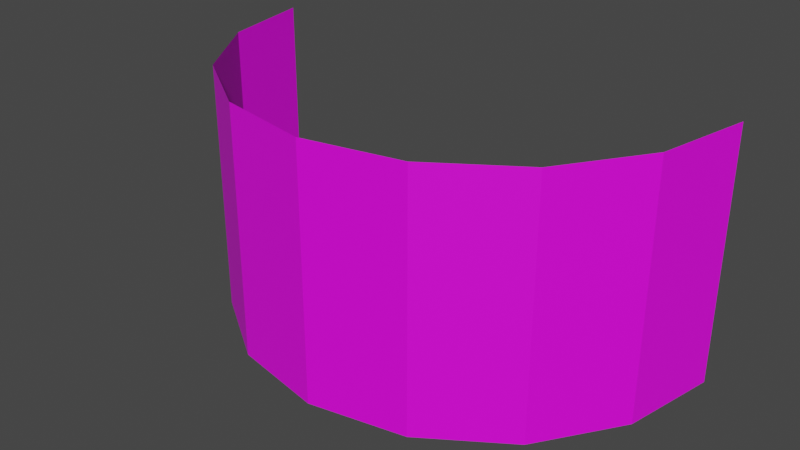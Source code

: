 # Source: model.blend  (saved by Blender 3.3.6; exported with 4.5.12 LTS)
import bpy
from mathutils import Matrix  # noqa: F401  (used for matrix-valued properties, if any)

bpy.ops.wm.read_factory_settings(use_empty=True)
scene = bpy.context.scene
scene.name = 'Scene'

# ---- images (referenced by path relative to the original .blend; pixels are not part of the script)
import os
ASSET_DIR = os.environ.get("B2B_ASSET_DIR", "")  # directory of the original .blend (textures are referenced by path, not embedded)
HERE = os.path.dirname(os.path.abspath(__file__))  # packed textures are extracted next to this script under _unpacked/

def load_image(name, relpath, width, height, colorspace="sRGB"):
    """Load a texture the original file referenced (path relative to the .blend, or extracted next to this script)."""
    p = next((c for c in (os.path.join(HERE, relpath), os.path.join(ASSET_DIR, relpath)) if relpath and os.path.exists(c)), "")
    if p:
        img = bpy.data.images.load(p, check_existing=True)
        img.name = name
    else:  # same state as the original file: an image datablock whose file is absent (Cycles renders it pink)
        img = bpy.data.images.new(name, width, height)
        img.source = "FILE"
        img.filepath = "//" + (relpath or name)
    img.colorspace_settings.name = colorspace
    return img
img_texture_png = load_image('texture.png', 'texture.png', 1024, 1024, 'sRGB')

# ---- materials (node trees are filled in below, after node groups)
mat_material_003 = bpy.data.materials.new('Material.003')
mat_material_003.use_transparent_shadow = False

# ---- material node trees
mat_material_003.use_nodes = True; mat_material_003.node_tree.nodes.clear()
_N = mat_material_003.node_tree.nodes; _L = mat_material_003.node_tree.links
n0 = _N.new('ShaderNodeBsdfPrincipled'); n0.name = 'Principled BSDF'; n0.location = (10, 300)
n0.distribution = 'GGX'
n0.subsurface_method = 'RANDOM_WALK_SKIN'
n0.inputs[3].default_value = 1.45
n0.inputs[27].default_value = (0.0, 0.0, 0.0, 1.0)
n0.inputs[28].default_value = 1.0
n1 = _N.new('ShaderNodeOutputMaterial'); n1.name = 'Material Output'; n1.location = (300, 300)
n2 = _N.new('ShaderNodeTexImage'); n2.name = 'Image Texture'; n2.location = (-280, 270)
n2.image = img_texture_png
_L.new(n0.outputs[0], n1.inputs[0])
_L.new(n2.outputs[0], n0.inputs[0])
n1.is_active_output = True

# ---- world
world_world = bpy.data.worlds.new('World'); scene.world = world_world
world_world.use_nodes = True; world_world.node_tree.nodes.clear()
_N = world_world.node_tree.nodes; _L = world_world.node_tree.links
n0 = _N.new('ShaderNodeOutputWorld'); n0.name = 'World Output'; n0.location = (300, 300)
n1 = _N.new('ShaderNodeBackground'); n1.name = 'Background'; n1.location = (10, 300)
n1.inputs[0].default_value = (0.05088, 0.05088, 0.05088, 1.0)
_L.new(n1.outputs[0], n0.inputs[0])
n0.is_active_output = True
world_world.color = (0.05088, 0.05088, 0.05088)
world_world.use_sun_shadow = False
world_world.sun_shadow_jitter_overblur = 0.0

# ---- meshes
me_cylinder_002 = bpy.data.meshes.new('Cylinder.002')
me_cylinder_002.from_pydata([(0.5, 0.0, -0.5), (0.5, 0.0, 0.0), (0.4619, -0.1913, -0.5), (0.4619, -0.1913, 0.0), (0.3536, -0.3536, -0.5), (0.3536, -0.3536, 0.0), (0.1913, -0.4619, -0.5), (0.1913, -0.4619, 0.0), (0.0, -0.5, -0.5), (0.0, -0.5, 0.0), (-0.1913, -0.4619, -0.5), (-0.1913, -0.4619, 0.0), (-0.3536, -0.3536, -0.5), (-0.3536, -0.3536, 0.0), (-0.4619, -0.1913, -0.5), (-0.4619, -0.1913, 0.0), (-0.5, 0.0, -0.5), (-0.5, 0.0, 0.0)], [], [(0, 1, 3, 2), (2, 3, 5, 4), (4, 5, 7, 6), (6, 7, 9, 8), (8, 9, 11, 10), (10, 11, 13, 12), (12, 13, 15, 14), (14, 15, 17, 16)])
_uv = me_cylinder_002.uv_layers.new(name='UVMap')
_uv.uv.foreach_set('vector', [0.9997, 0.9561, 0.0003384, 0.9561, 0.0003384, 0.9213, 0.9997, 0.9213, 0.9997, 0.9213, 0.0003384, 0.9213, 0.0003384, 0.8225, 0.9997, 0.8225, 0.9997, 0.8225, 0.0003384, 0.8225, 0.0003384, 0.6745, 0.9997, 0.6745, 0.9997, 0.6745, 0.0003384, 0.6745, 0.0003383, 0.5, 0.9997, 0.5, 0.9997, 0.5, 0.0003383, 0.5, 0.0003384, 0.3255, 0.9997, 0.3255, 0.9997, 0.3255, 0.0003384, 0.3255, 0.0003383, 0.1775, 0.9997, 0.1775, 0.9997, 0.1775, 0.0003383, 0.1775, 0.0003383, 0.07866, 0.9997, 0.07866, 0.9997, 0.07866, 0.0003383, 0.07866, 0.0003383, 0.04395, 0.9997, 0.04395])
me_cylinder_002.materials.append(mat_material_003)
me_cylinder_002.update()

# ---- objects
ob_empty = bpy.data.objects.new('Empty', img_texture_png)
ob_cylinder = bpy.data.objects.new('Cylinder', me_cylinder_002)

# ---- transforms, parenting, visibility, modifiers, constraints
ob_empty.location = (0.0, 0.0, 0.0)
ob_empty.rotation_euler = (1.571, 1.571, 0.0)
ob_empty.empty_display_type = 'IMAGE'
ob_empty.empty_display_size = 0.5
ob_cylinder.location = (0.0, 0.0, 0.0)

# ---- collection membership
scene.collection.objects.link(ob_empty)
scene.collection.objects.link(ob_cylinder)

# ---- scene / render settings (as saved in the file)
scene.frame_start = 1; scene.frame_end = 250; scene.frame_set(60)
scene.render.engine = 'BLENDER_EEVEE_NEXT'
scene.cycles.sampling_pattern = 'TABULATED_SOBOL'
scene.cycles.use_light_tree = False
scene.view_settings.view_transform = 'Filmic'
bpy.context.view_layer.update()

# ---- added for rendering (the .blend has no active camera and no usable light): camera, sun
cam_auto = bpy.data.cameras.new('AutoCamera')
cam_auto.lens = 50.0
cam_auto.sensor_width = 36.0
cam_auto.clip_end = 1000.0
ob_auto_camera = bpy.data.objects.new('AutoCamera', cam_auto)
scene.collection.objects.link(ob_auto_camera)
ob_auto_camera.location = (1.13316, -1.6098, 0.656531)
ob_auto_camera.rotation_euler = (1.09748, -7.21219e-08, 0.694738)
scene.camera = ob_auto_camera
light_auto_sun = bpy.data.lights.new('AutoSun', 'SUN')
light_auto_sun.energy = 3.0
light_auto_sun.angle = 0.0523599
ob_auto_sun = bpy.data.objects.new('AutoSun', light_auto_sun)
scene.collection.objects.link(ob_auto_sun)
ob_auto_sun.rotation_euler = (0.872665, 0.174533, 0.523599)
bpy.context.view_layer.update()
